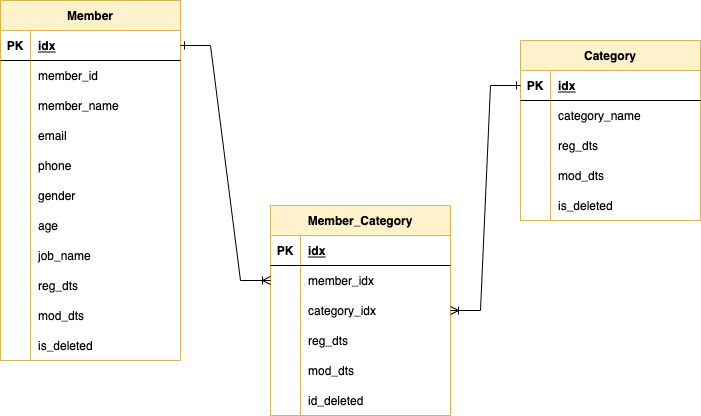

The diagram above was exported from draw.io. Its source (the exported page's mxGraphModel, read from the mxfile embedded in the PNG):
<mxGraphModel dx="1426" dy="768" grid="1" gridSize="10" guides="1" tooltips="1" connect="1" arrows="1" fold="1" page="1" pageScale="1" pageWidth="827" pageHeight="1169" math="0" shadow="0">
  <root>
    <mxCell id="0" />
    <mxCell id="1" parent="0" />
    <mxCell id="CouLlK9SIXj_Aao1bJY8-1" value="Member" style="shape=table;startSize=30;container=1;collapsible=1;childLayout=tableLayout;fixedRows=1;rowLines=0;fontStyle=1;align=center;resizeLast=1;fillColor=#fff2cc;strokeColor=#d6b656;" vertex="1" parent="1">
      <mxGeometry x="90" y="200" width="180" height="360" as="geometry" />
    </mxCell>
    <mxCell id="CouLlK9SIXj_Aao1bJY8-2" value="" style="shape=tableRow;horizontal=0;startSize=0;swimlaneHead=0;swimlaneBody=0;fillColor=none;collapsible=0;dropTarget=0;points=[[0,0.5],[1,0.5]];portConstraint=eastwest;top=0;left=0;right=0;bottom=1;" vertex="1" parent="CouLlK9SIXj_Aao1bJY8-1">
      <mxGeometry y="30" width="180" height="30" as="geometry" />
    </mxCell>
    <mxCell id="CouLlK9SIXj_Aao1bJY8-3" value="PK" style="shape=partialRectangle;connectable=0;fillColor=none;top=0;left=0;bottom=0;right=0;fontStyle=1;overflow=hidden;" vertex="1" parent="CouLlK9SIXj_Aao1bJY8-2">
      <mxGeometry width="30" height="30" as="geometry">
        <mxRectangle width="30" height="30" as="alternateBounds" />
      </mxGeometry>
    </mxCell>
    <mxCell id="CouLlK9SIXj_Aao1bJY8-4" value="idx" style="shape=partialRectangle;connectable=0;fillColor=none;top=0;left=0;bottom=0;right=0;align=left;spacingLeft=6;fontStyle=5;overflow=hidden;" vertex="1" parent="CouLlK9SIXj_Aao1bJY8-2">
      <mxGeometry x="30" width="150" height="30" as="geometry">
        <mxRectangle width="150" height="30" as="alternateBounds" />
      </mxGeometry>
    </mxCell>
    <mxCell id="CouLlK9SIXj_Aao1bJY8-5" value="" style="shape=tableRow;horizontal=0;startSize=0;swimlaneHead=0;swimlaneBody=0;fillColor=none;collapsible=0;dropTarget=0;points=[[0,0.5],[1,0.5]];portConstraint=eastwest;top=0;left=0;right=0;bottom=0;" vertex="1" parent="CouLlK9SIXj_Aao1bJY8-1">
      <mxGeometry y="60" width="180" height="30" as="geometry" />
    </mxCell>
    <mxCell id="CouLlK9SIXj_Aao1bJY8-6" value="" style="shape=partialRectangle;connectable=0;fillColor=none;top=0;left=0;bottom=0;right=0;editable=1;overflow=hidden;" vertex="1" parent="CouLlK9SIXj_Aao1bJY8-5">
      <mxGeometry width="30" height="30" as="geometry">
        <mxRectangle width="30" height="30" as="alternateBounds" />
      </mxGeometry>
    </mxCell>
    <mxCell id="CouLlK9SIXj_Aao1bJY8-7" value="member_id" style="shape=partialRectangle;connectable=0;fillColor=none;top=0;left=0;bottom=0;right=0;align=left;spacingLeft=6;overflow=hidden;" vertex="1" parent="CouLlK9SIXj_Aao1bJY8-5">
      <mxGeometry x="30" width="150" height="30" as="geometry">
        <mxRectangle width="150" height="30" as="alternateBounds" />
      </mxGeometry>
    </mxCell>
    <mxCell id="CouLlK9SIXj_Aao1bJY8-8" value="" style="shape=tableRow;horizontal=0;startSize=0;swimlaneHead=0;swimlaneBody=0;fillColor=none;collapsible=0;dropTarget=0;points=[[0,0.5],[1,0.5]];portConstraint=eastwest;top=0;left=0;right=0;bottom=0;" vertex="1" parent="CouLlK9SIXj_Aao1bJY8-1">
      <mxGeometry y="90" width="180" height="30" as="geometry" />
    </mxCell>
    <mxCell id="CouLlK9SIXj_Aao1bJY8-9" value="" style="shape=partialRectangle;connectable=0;fillColor=none;top=0;left=0;bottom=0;right=0;editable=1;overflow=hidden;" vertex="1" parent="CouLlK9SIXj_Aao1bJY8-8">
      <mxGeometry width="30" height="30" as="geometry">
        <mxRectangle width="30" height="30" as="alternateBounds" />
      </mxGeometry>
    </mxCell>
    <mxCell id="CouLlK9SIXj_Aao1bJY8-10" value="member_name" style="shape=partialRectangle;connectable=0;fillColor=none;top=0;left=0;bottom=0;right=0;align=left;spacingLeft=6;overflow=hidden;" vertex="1" parent="CouLlK9SIXj_Aao1bJY8-8">
      <mxGeometry x="30" width="150" height="30" as="geometry">
        <mxRectangle width="150" height="30" as="alternateBounds" />
      </mxGeometry>
    </mxCell>
    <mxCell id="CouLlK9SIXj_Aao1bJY8-11" value="" style="shape=tableRow;horizontal=0;startSize=0;swimlaneHead=0;swimlaneBody=0;fillColor=none;collapsible=0;dropTarget=0;points=[[0,0.5],[1,0.5]];portConstraint=eastwest;top=0;left=0;right=0;bottom=0;" vertex="1" parent="CouLlK9SIXj_Aao1bJY8-1">
      <mxGeometry y="120" width="180" height="30" as="geometry" />
    </mxCell>
    <mxCell id="CouLlK9SIXj_Aao1bJY8-12" value="" style="shape=partialRectangle;connectable=0;fillColor=none;top=0;left=0;bottom=0;right=0;editable=1;overflow=hidden;" vertex="1" parent="CouLlK9SIXj_Aao1bJY8-11">
      <mxGeometry width="30" height="30" as="geometry">
        <mxRectangle width="30" height="30" as="alternateBounds" />
      </mxGeometry>
    </mxCell>
    <mxCell id="CouLlK9SIXj_Aao1bJY8-13" value="email" style="shape=partialRectangle;connectable=0;fillColor=none;top=0;left=0;bottom=0;right=0;align=left;spacingLeft=6;overflow=hidden;" vertex="1" parent="CouLlK9SIXj_Aao1bJY8-11">
      <mxGeometry x="30" width="150" height="30" as="geometry">
        <mxRectangle width="150" height="30" as="alternateBounds" />
      </mxGeometry>
    </mxCell>
    <mxCell id="CouLlK9SIXj_Aao1bJY8-14" value="" style="shape=tableRow;horizontal=0;startSize=0;swimlaneHead=0;swimlaneBody=0;fillColor=none;collapsible=0;dropTarget=0;points=[[0,0.5],[1,0.5]];portConstraint=eastwest;top=0;left=0;right=0;bottom=0;" vertex="1" parent="CouLlK9SIXj_Aao1bJY8-1">
      <mxGeometry y="150" width="180" height="30" as="geometry" />
    </mxCell>
    <mxCell id="CouLlK9SIXj_Aao1bJY8-15" value="" style="shape=partialRectangle;connectable=0;fillColor=none;top=0;left=0;bottom=0;right=0;editable=1;overflow=hidden;" vertex="1" parent="CouLlK9SIXj_Aao1bJY8-14">
      <mxGeometry width="30" height="30" as="geometry">
        <mxRectangle width="30" height="30" as="alternateBounds" />
      </mxGeometry>
    </mxCell>
    <mxCell id="CouLlK9SIXj_Aao1bJY8-16" value="phone" style="shape=partialRectangle;connectable=0;fillColor=none;top=0;left=0;bottom=0;right=0;align=left;spacingLeft=6;overflow=hidden;" vertex="1" parent="CouLlK9SIXj_Aao1bJY8-14">
      <mxGeometry x="30" width="150" height="30" as="geometry">
        <mxRectangle width="150" height="30" as="alternateBounds" />
      </mxGeometry>
    </mxCell>
    <mxCell id="CouLlK9SIXj_Aao1bJY8-17" value="" style="shape=tableRow;horizontal=0;startSize=0;swimlaneHead=0;swimlaneBody=0;fillColor=none;collapsible=0;dropTarget=0;points=[[0,0.5],[1,0.5]];portConstraint=eastwest;top=0;left=0;right=0;bottom=0;" vertex="1" parent="CouLlK9SIXj_Aao1bJY8-1">
      <mxGeometry y="180" width="180" height="30" as="geometry" />
    </mxCell>
    <mxCell id="CouLlK9SIXj_Aao1bJY8-18" value="" style="shape=partialRectangle;connectable=0;fillColor=none;top=0;left=0;bottom=0;right=0;editable=1;overflow=hidden;" vertex="1" parent="CouLlK9SIXj_Aao1bJY8-17">
      <mxGeometry width="30" height="30" as="geometry">
        <mxRectangle width="30" height="30" as="alternateBounds" />
      </mxGeometry>
    </mxCell>
    <mxCell id="CouLlK9SIXj_Aao1bJY8-19" value="gender" style="shape=partialRectangle;connectable=0;fillColor=none;top=0;left=0;bottom=0;right=0;align=left;spacingLeft=6;overflow=hidden;" vertex="1" parent="CouLlK9SIXj_Aao1bJY8-17">
      <mxGeometry x="30" width="150" height="30" as="geometry">
        <mxRectangle width="150" height="30" as="alternateBounds" />
      </mxGeometry>
    </mxCell>
    <mxCell id="CouLlK9SIXj_Aao1bJY8-20" value="" style="shape=tableRow;horizontal=0;startSize=0;swimlaneHead=0;swimlaneBody=0;fillColor=none;collapsible=0;dropTarget=0;points=[[0,0.5],[1,0.5]];portConstraint=eastwest;top=0;left=0;right=0;bottom=0;" vertex="1" parent="CouLlK9SIXj_Aao1bJY8-1">
      <mxGeometry y="210" width="180" height="30" as="geometry" />
    </mxCell>
    <mxCell id="CouLlK9SIXj_Aao1bJY8-21" value="" style="shape=partialRectangle;connectable=0;fillColor=none;top=0;left=0;bottom=0;right=0;editable=1;overflow=hidden;" vertex="1" parent="CouLlK9SIXj_Aao1bJY8-20">
      <mxGeometry width="30" height="30" as="geometry">
        <mxRectangle width="30" height="30" as="alternateBounds" />
      </mxGeometry>
    </mxCell>
    <mxCell id="CouLlK9SIXj_Aao1bJY8-22" value="age" style="shape=partialRectangle;connectable=0;fillColor=none;top=0;left=0;bottom=0;right=0;align=left;spacingLeft=6;overflow=hidden;" vertex="1" parent="CouLlK9SIXj_Aao1bJY8-20">
      <mxGeometry x="30" width="150" height="30" as="geometry">
        <mxRectangle width="150" height="30" as="alternateBounds" />
      </mxGeometry>
    </mxCell>
    <mxCell id="CouLlK9SIXj_Aao1bJY8-23" value="" style="shape=tableRow;horizontal=0;startSize=0;swimlaneHead=0;swimlaneBody=0;fillColor=none;collapsible=0;dropTarget=0;points=[[0,0.5],[1,0.5]];portConstraint=eastwest;top=0;left=0;right=0;bottom=0;" vertex="1" parent="CouLlK9SIXj_Aao1bJY8-1">
      <mxGeometry y="240" width="180" height="30" as="geometry" />
    </mxCell>
    <mxCell id="CouLlK9SIXj_Aao1bJY8-24" value="" style="shape=partialRectangle;connectable=0;fillColor=none;top=0;left=0;bottom=0;right=0;editable=1;overflow=hidden;" vertex="1" parent="CouLlK9SIXj_Aao1bJY8-23">
      <mxGeometry width="30" height="30" as="geometry">
        <mxRectangle width="30" height="30" as="alternateBounds" />
      </mxGeometry>
    </mxCell>
    <mxCell id="CouLlK9SIXj_Aao1bJY8-25" value="job_name" style="shape=partialRectangle;connectable=0;fillColor=none;top=0;left=0;bottom=0;right=0;align=left;spacingLeft=6;overflow=hidden;" vertex="1" parent="CouLlK9SIXj_Aao1bJY8-23">
      <mxGeometry x="30" width="150" height="30" as="geometry">
        <mxRectangle width="150" height="30" as="alternateBounds" />
      </mxGeometry>
    </mxCell>
    <mxCell id="CouLlK9SIXj_Aao1bJY8-26" value="" style="shape=tableRow;horizontal=0;startSize=0;swimlaneHead=0;swimlaneBody=0;fillColor=none;collapsible=0;dropTarget=0;points=[[0,0.5],[1,0.5]];portConstraint=eastwest;top=0;left=0;right=0;bottom=0;" vertex="1" parent="CouLlK9SIXj_Aao1bJY8-1">
      <mxGeometry y="270" width="180" height="30" as="geometry" />
    </mxCell>
    <mxCell id="CouLlK9SIXj_Aao1bJY8-27" value="" style="shape=partialRectangle;connectable=0;fillColor=none;top=0;left=0;bottom=0;right=0;editable=1;overflow=hidden;" vertex="1" parent="CouLlK9SIXj_Aao1bJY8-26">
      <mxGeometry width="30" height="30" as="geometry">
        <mxRectangle width="30" height="30" as="alternateBounds" />
      </mxGeometry>
    </mxCell>
    <mxCell id="CouLlK9SIXj_Aao1bJY8-28" value="reg_dts" style="shape=partialRectangle;connectable=0;fillColor=none;top=0;left=0;bottom=0;right=0;align=left;spacingLeft=6;overflow=hidden;" vertex="1" parent="CouLlK9SIXj_Aao1bJY8-26">
      <mxGeometry x="30" width="150" height="30" as="geometry">
        <mxRectangle width="150" height="30" as="alternateBounds" />
      </mxGeometry>
    </mxCell>
    <mxCell id="CouLlK9SIXj_Aao1bJY8-29" value="" style="shape=tableRow;horizontal=0;startSize=0;swimlaneHead=0;swimlaneBody=0;fillColor=none;collapsible=0;dropTarget=0;points=[[0,0.5],[1,0.5]];portConstraint=eastwest;top=0;left=0;right=0;bottom=0;" vertex="1" parent="CouLlK9SIXj_Aao1bJY8-1">
      <mxGeometry y="300" width="180" height="30" as="geometry" />
    </mxCell>
    <mxCell id="CouLlK9SIXj_Aao1bJY8-30" value="" style="shape=partialRectangle;connectable=0;fillColor=none;top=0;left=0;bottom=0;right=0;editable=1;overflow=hidden;" vertex="1" parent="CouLlK9SIXj_Aao1bJY8-29">
      <mxGeometry width="30" height="30" as="geometry">
        <mxRectangle width="30" height="30" as="alternateBounds" />
      </mxGeometry>
    </mxCell>
    <mxCell id="CouLlK9SIXj_Aao1bJY8-31" value="mod_dts" style="shape=partialRectangle;connectable=0;fillColor=none;top=0;left=0;bottom=0;right=0;align=left;spacingLeft=6;overflow=hidden;" vertex="1" parent="CouLlK9SIXj_Aao1bJY8-29">
      <mxGeometry x="30" width="150" height="30" as="geometry">
        <mxRectangle width="150" height="30" as="alternateBounds" />
      </mxGeometry>
    </mxCell>
    <mxCell id="CouLlK9SIXj_Aao1bJY8-32" value="" style="shape=tableRow;horizontal=0;startSize=0;swimlaneHead=0;swimlaneBody=0;fillColor=none;collapsible=0;dropTarget=0;points=[[0,0.5],[1,0.5]];portConstraint=eastwest;top=0;left=0;right=0;bottom=0;" vertex="1" parent="CouLlK9SIXj_Aao1bJY8-1">
      <mxGeometry y="330" width="180" height="30" as="geometry" />
    </mxCell>
    <mxCell id="CouLlK9SIXj_Aao1bJY8-33" value="" style="shape=partialRectangle;connectable=0;fillColor=none;top=0;left=0;bottom=0;right=0;editable=1;overflow=hidden;" vertex="1" parent="CouLlK9SIXj_Aao1bJY8-32">
      <mxGeometry width="30" height="30" as="geometry">
        <mxRectangle width="30" height="30" as="alternateBounds" />
      </mxGeometry>
    </mxCell>
    <mxCell id="CouLlK9SIXj_Aao1bJY8-34" value="is_deleted" style="shape=partialRectangle;connectable=0;fillColor=none;top=0;left=0;bottom=0;right=0;align=left;spacingLeft=6;overflow=hidden;" vertex="1" parent="CouLlK9SIXj_Aao1bJY8-32">
      <mxGeometry x="30" width="150" height="30" as="geometry">
        <mxRectangle width="150" height="30" as="alternateBounds" />
      </mxGeometry>
    </mxCell>
    <mxCell id="CouLlK9SIXj_Aao1bJY8-35" value="Category" style="shape=table;startSize=30;container=1;collapsible=1;childLayout=tableLayout;fixedRows=1;rowLines=0;fontStyle=1;align=center;resizeLast=1;fillColor=#fff2cc;strokeColor=#d6b656;" vertex="1" parent="1">
      <mxGeometry x="610" y="240" width="180" height="180" as="geometry" />
    </mxCell>
    <mxCell id="CouLlK9SIXj_Aao1bJY8-36" value="" style="shape=tableRow;horizontal=0;startSize=0;swimlaneHead=0;swimlaneBody=0;fillColor=none;collapsible=0;dropTarget=0;points=[[0,0.5],[1,0.5]];portConstraint=eastwest;top=0;left=0;right=0;bottom=1;" vertex="1" parent="CouLlK9SIXj_Aao1bJY8-35">
      <mxGeometry y="30" width="180" height="30" as="geometry" />
    </mxCell>
    <mxCell id="CouLlK9SIXj_Aao1bJY8-37" value="PK" style="shape=partialRectangle;connectable=0;fillColor=none;top=0;left=0;bottom=0;right=0;fontStyle=1;overflow=hidden;" vertex="1" parent="CouLlK9SIXj_Aao1bJY8-36">
      <mxGeometry width="30" height="30" as="geometry">
        <mxRectangle width="30" height="30" as="alternateBounds" />
      </mxGeometry>
    </mxCell>
    <mxCell id="CouLlK9SIXj_Aao1bJY8-38" value="idx" style="shape=partialRectangle;connectable=0;fillColor=none;top=0;left=0;bottom=0;right=0;align=left;spacingLeft=6;fontStyle=5;overflow=hidden;" vertex="1" parent="CouLlK9SIXj_Aao1bJY8-36">
      <mxGeometry x="30" width="150" height="30" as="geometry">
        <mxRectangle width="150" height="30" as="alternateBounds" />
      </mxGeometry>
    </mxCell>
    <mxCell id="CouLlK9SIXj_Aao1bJY8-39" value="" style="shape=tableRow;horizontal=0;startSize=0;swimlaneHead=0;swimlaneBody=0;fillColor=none;collapsible=0;dropTarget=0;points=[[0,0.5],[1,0.5]];portConstraint=eastwest;top=0;left=0;right=0;bottom=0;" vertex="1" parent="CouLlK9SIXj_Aao1bJY8-35">
      <mxGeometry y="60" width="180" height="30" as="geometry" />
    </mxCell>
    <mxCell id="CouLlK9SIXj_Aao1bJY8-40" value="" style="shape=partialRectangle;connectable=0;fillColor=none;top=0;left=0;bottom=0;right=0;editable=1;overflow=hidden;" vertex="1" parent="CouLlK9SIXj_Aao1bJY8-39">
      <mxGeometry width="30" height="30" as="geometry">
        <mxRectangle width="30" height="30" as="alternateBounds" />
      </mxGeometry>
    </mxCell>
    <mxCell id="CouLlK9SIXj_Aao1bJY8-41" value="category_name" style="shape=partialRectangle;connectable=0;fillColor=none;top=0;left=0;bottom=0;right=0;align=left;spacingLeft=6;overflow=hidden;" vertex="1" parent="CouLlK9SIXj_Aao1bJY8-39">
      <mxGeometry x="30" width="150" height="30" as="geometry">
        <mxRectangle width="150" height="30" as="alternateBounds" />
      </mxGeometry>
    </mxCell>
    <mxCell id="CouLlK9SIXj_Aao1bJY8-45" value="" style="shape=tableRow;horizontal=0;startSize=0;swimlaneHead=0;swimlaneBody=0;fillColor=none;collapsible=0;dropTarget=0;points=[[0,0.5],[1,0.5]];portConstraint=eastwest;top=0;left=0;right=0;bottom=0;" vertex="1" parent="CouLlK9SIXj_Aao1bJY8-35">
      <mxGeometry y="90" width="180" height="30" as="geometry" />
    </mxCell>
    <mxCell id="CouLlK9SIXj_Aao1bJY8-46" value="" style="shape=partialRectangle;connectable=0;fillColor=none;top=0;left=0;bottom=0;right=0;editable=1;overflow=hidden;" vertex="1" parent="CouLlK9SIXj_Aao1bJY8-45">
      <mxGeometry width="30" height="30" as="geometry">
        <mxRectangle width="30" height="30" as="alternateBounds" />
      </mxGeometry>
    </mxCell>
    <mxCell id="CouLlK9SIXj_Aao1bJY8-47" value="reg_dts" style="shape=partialRectangle;connectable=0;fillColor=none;top=0;left=0;bottom=0;right=0;align=left;spacingLeft=6;overflow=hidden;" vertex="1" parent="CouLlK9SIXj_Aao1bJY8-45">
      <mxGeometry x="30" width="150" height="30" as="geometry">
        <mxRectangle width="150" height="30" as="alternateBounds" />
      </mxGeometry>
    </mxCell>
    <mxCell id="CouLlK9SIXj_Aao1bJY8-48" value="" style="shape=tableRow;horizontal=0;startSize=0;swimlaneHead=0;swimlaneBody=0;fillColor=none;collapsible=0;dropTarget=0;points=[[0,0.5],[1,0.5]];portConstraint=eastwest;top=0;left=0;right=0;bottom=0;" vertex="1" parent="CouLlK9SIXj_Aao1bJY8-35">
      <mxGeometry y="120" width="180" height="30" as="geometry" />
    </mxCell>
    <mxCell id="CouLlK9SIXj_Aao1bJY8-49" value="" style="shape=partialRectangle;connectable=0;fillColor=none;top=0;left=0;bottom=0;right=0;editable=1;overflow=hidden;" vertex="1" parent="CouLlK9SIXj_Aao1bJY8-48">
      <mxGeometry width="30" height="30" as="geometry">
        <mxRectangle width="30" height="30" as="alternateBounds" />
      </mxGeometry>
    </mxCell>
    <mxCell id="CouLlK9SIXj_Aao1bJY8-50" value="mod_dts" style="shape=partialRectangle;connectable=0;fillColor=none;top=0;left=0;bottom=0;right=0;align=left;spacingLeft=6;overflow=hidden;" vertex="1" parent="CouLlK9SIXj_Aao1bJY8-48">
      <mxGeometry x="30" width="150" height="30" as="geometry">
        <mxRectangle width="150" height="30" as="alternateBounds" />
      </mxGeometry>
    </mxCell>
    <mxCell id="CouLlK9SIXj_Aao1bJY8-42" value="" style="shape=tableRow;horizontal=0;startSize=0;swimlaneHead=0;swimlaneBody=0;fillColor=none;collapsible=0;dropTarget=0;points=[[0,0.5],[1,0.5]];portConstraint=eastwest;top=0;left=0;right=0;bottom=0;" vertex="1" parent="CouLlK9SIXj_Aao1bJY8-35">
      <mxGeometry y="150" width="180" height="30" as="geometry" />
    </mxCell>
    <mxCell id="CouLlK9SIXj_Aao1bJY8-43" value="" style="shape=partialRectangle;connectable=0;fillColor=none;top=0;left=0;bottom=0;right=0;editable=1;overflow=hidden;" vertex="1" parent="CouLlK9SIXj_Aao1bJY8-42">
      <mxGeometry width="30" height="30" as="geometry">
        <mxRectangle width="30" height="30" as="alternateBounds" />
      </mxGeometry>
    </mxCell>
    <mxCell id="CouLlK9SIXj_Aao1bJY8-44" value="is_deleted" style="shape=partialRectangle;connectable=0;fillColor=none;top=0;left=0;bottom=0;right=0;align=left;spacingLeft=6;overflow=hidden;" vertex="1" parent="CouLlK9SIXj_Aao1bJY8-42">
      <mxGeometry x="30" width="150" height="30" as="geometry">
        <mxRectangle width="150" height="30" as="alternateBounds" />
      </mxGeometry>
    </mxCell>
    <mxCell id="CouLlK9SIXj_Aao1bJY8-51" value="Member_Category" style="shape=table;startSize=30;container=1;collapsible=1;childLayout=tableLayout;fixedRows=1;rowLines=0;fontStyle=1;align=center;resizeLast=1;fillColor=#fff2cc;strokeColor=#d6b656;" vertex="1" parent="1">
      <mxGeometry x="360" y="405" width="180" height="210" as="geometry" />
    </mxCell>
    <mxCell id="CouLlK9SIXj_Aao1bJY8-52" value="" style="shape=tableRow;horizontal=0;startSize=0;swimlaneHead=0;swimlaneBody=0;fillColor=none;collapsible=0;dropTarget=0;points=[[0,0.5],[1,0.5]];portConstraint=eastwest;top=0;left=0;right=0;bottom=1;" vertex="1" parent="CouLlK9SIXj_Aao1bJY8-51">
      <mxGeometry y="30" width="180" height="30" as="geometry" />
    </mxCell>
    <mxCell id="CouLlK9SIXj_Aao1bJY8-53" value="PK" style="shape=partialRectangle;connectable=0;fillColor=none;top=0;left=0;bottom=0;right=0;fontStyle=1;overflow=hidden;" vertex="1" parent="CouLlK9SIXj_Aao1bJY8-52">
      <mxGeometry width="30" height="30" as="geometry">
        <mxRectangle width="30" height="30" as="alternateBounds" />
      </mxGeometry>
    </mxCell>
    <mxCell id="CouLlK9SIXj_Aao1bJY8-54" value="idx" style="shape=partialRectangle;connectable=0;fillColor=none;top=0;left=0;bottom=0;right=0;align=left;spacingLeft=6;fontStyle=5;overflow=hidden;" vertex="1" parent="CouLlK9SIXj_Aao1bJY8-52">
      <mxGeometry x="30" width="150" height="30" as="geometry">
        <mxRectangle width="150" height="30" as="alternateBounds" />
      </mxGeometry>
    </mxCell>
    <mxCell id="CouLlK9SIXj_Aao1bJY8-55" value="" style="shape=tableRow;horizontal=0;startSize=0;swimlaneHead=0;swimlaneBody=0;fillColor=none;collapsible=0;dropTarget=0;points=[[0,0.5],[1,0.5]];portConstraint=eastwest;top=0;left=0;right=0;bottom=0;" vertex="1" parent="CouLlK9SIXj_Aao1bJY8-51">
      <mxGeometry y="60" width="180" height="30" as="geometry" />
    </mxCell>
    <mxCell id="CouLlK9SIXj_Aao1bJY8-56" value="" style="shape=partialRectangle;connectable=0;fillColor=none;top=0;left=0;bottom=0;right=0;editable=1;overflow=hidden;" vertex="1" parent="CouLlK9SIXj_Aao1bJY8-55">
      <mxGeometry width="30" height="30" as="geometry">
        <mxRectangle width="30" height="30" as="alternateBounds" />
      </mxGeometry>
    </mxCell>
    <mxCell id="CouLlK9SIXj_Aao1bJY8-57" value="member_idx" style="shape=partialRectangle;connectable=0;fillColor=none;top=0;left=0;bottom=0;right=0;align=left;spacingLeft=6;overflow=hidden;" vertex="1" parent="CouLlK9SIXj_Aao1bJY8-55">
      <mxGeometry x="30" width="150" height="30" as="geometry">
        <mxRectangle width="150" height="30" as="alternateBounds" />
      </mxGeometry>
    </mxCell>
    <mxCell id="CouLlK9SIXj_Aao1bJY8-58" value="" style="shape=tableRow;horizontal=0;startSize=0;swimlaneHead=0;swimlaneBody=0;fillColor=none;collapsible=0;dropTarget=0;points=[[0,0.5],[1,0.5]];portConstraint=eastwest;top=0;left=0;right=0;bottom=0;" vertex="1" parent="CouLlK9SIXj_Aao1bJY8-51">
      <mxGeometry y="90" width="180" height="30" as="geometry" />
    </mxCell>
    <mxCell id="CouLlK9SIXj_Aao1bJY8-59" value="" style="shape=partialRectangle;connectable=0;fillColor=none;top=0;left=0;bottom=0;right=0;editable=1;overflow=hidden;" vertex="1" parent="CouLlK9SIXj_Aao1bJY8-58">
      <mxGeometry width="30" height="30" as="geometry">
        <mxRectangle width="30" height="30" as="alternateBounds" />
      </mxGeometry>
    </mxCell>
    <mxCell id="CouLlK9SIXj_Aao1bJY8-60" value="category_idx" style="shape=partialRectangle;connectable=0;fillColor=none;top=0;left=0;bottom=0;right=0;align=left;spacingLeft=6;overflow=hidden;" vertex="1" parent="CouLlK9SIXj_Aao1bJY8-58">
      <mxGeometry x="30" width="150" height="30" as="geometry">
        <mxRectangle width="150" height="30" as="alternateBounds" />
      </mxGeometry>
    </mxCell>
    <mxCell id="CouLlK9SIXj_Aao1bJY8-61" value="" style="shape=tableRow;horizontal=0;startSize=0;swimlaneHead=0;swimlaneBody=0;fillColor=none;collapsible=0;dropTarget=0;points=[[0,0.5],[1,0.5]];portConstraint=eastwest;top=0;left=0;right=0;bottom=0;" vertex="1" parent="CouLlK9SIXj_Aao1bJY8-51">
      <mxGeometry y="120" width="180" height="30" as="geometry" />
    </mxCell>
    <mxCell id="CouLlK9SIXj_Aao1bJY8-62" value="" style="shape=partialRectangle;connectable=0;fillColor=none;top=0;left=0;bottom=0;right=0;editable=1;overflow=hidden;" vertex="1" parent="CouLlK9SIXj_Aao1bJY8-61">
      <mxGeometry width="30" height="30" as="geometry">
        <mxRectangle width="30" height="30" as="alternateBounds" />
      </mxGeometry>
    </mxCell>
    <mxCell id="CouLlK9SIXj_Aao1bJY8-63" value="reg_dts" style="shape=partialRectangle;connectable=0;fillColor=none;top=0;left=0;bottom=0;right=0;align=left;spacingLeft=6;overflow=hidden;" vertex="1" parent="CouLlK9SIXj_Aao1bJY8-61">
      <mxGeometry x="30" width="150" height="30" as="geometry">
        <mxRectangle width="150" height="30" as="alternateBounds" />
      </mxGeometry>
    </mxCell>
    <mxCell id="CouLlK9SIXj_Aao1bJY8-64" value="" style="shape=tableRow;horizontal=0;startSize=0;swimlaneHead=0;swimlaneBody=0;fillColor=none;collapsible=0;dropTarget=0;points=[[0,0.5],[1,0.5]];portConstraint=eastwest;top=0;left=0;right=0;bottom=0;" vertex="1" parent="CouLlK9SIXj_Aao1bJY8-51">
      <mxGeometry y="150" width="180" height="30" as="geometry" />
    </mxCell>
    <mxCell id="CouLlK9SIXj_Aao1bJY8-65" value="" style="shape=partialRectangle;connectable=0;fillColor=none;top=0;left=0;bottom=0;right=0;editable=1;overflow=hidden;" vertex="1" parent="CouLlK9SIXj_Aao1bJY8-64">
      <mxGeometry width="30" height="30" as="geometry">
        <mxRectangle width="30" height="30" as="alternateBounds" />
      </mxGeometry>
    </mxCell>
    <mxCell id="CouLlK9SIXj_Aao1bJY8-66" value="mod_dts" style="shape=partialRectangle;connectable=0;fillColor=none;top=0;left=0;bottom=0;right=0;align=left;spacingLeft=6;overflow=hidden;" vertex="1" parent="CouLlK9SIXj_Aao1bJY8-64">
      <mxGeometry x="30" width="150" height="30" as="geometry">
        <mxRectangle width="150" height="30" as="alternateBounds" />
      </mxGeometry>
    </mxCell>
    <mxCell id="CouLlK9SIXj_Aao1bJY8-67" value="" style="shape=tableRow;horizontal=0;startSize=0;swimlaneHead=0;swimlaneBody=0;fillColor=none;collapsible=0;dropTarget=0;points=[[0,0.5],[1,0.5]];portConstraint=eastwest;top=0;left=0;right=0;bottom=0;" vertex="1" parent="CouLlK9SIXj_Aao1bJY8-51">
      <mxGeometry y="180" width="180" height="30" as="geometry" />
    </mxCell>
    <mxCell id="CouLlK9SIXj_Aao1bJY8-68" value="" style="shape=partialRectangle;connectable=0;fillColor=none;top=0;left=0;bottom=0;right=0;editable=1;overflow=hidden;" vertex="1" parent="CouLlK9SIXj_Aao1bJY8-67">
      <mxGeometry width="30" height="30" as="geometry">
        <mxRectangle width="30" height="30" as="alternateBounds" />
      </mxGeometry>
    </mxCell>
    <mxCell id="CouLlK9SIXj_Aao1bJY8-69" value="id_deleted" style="shape=partialRectangle;connectable=0;fillColor=none;top=0;left=0;bottom=0;right=0;align=left;spacingLeft=6;overflow=hidden;" vertex="1" parent="CouLlK9SIXj_Aao1bJY8-67">
      <mxGeometry x="30" width="150" height="30" as="geometry">
        <mxRectangle width="150" height="30" as="alternateBounds" />
      </mxGeometry>
    </mxCell>
    <mxCell id="CouLlK9SIXj_Aao1bJY8-70" value="" style="edgeStyle=entityRelationEdgeStyle;fontSize=12;html=1;endArrow=ERoneToMany;endFill=0;rounded=0;exitX=1;exitY=0.5;exitDx=0;exitDy=0;entryX=0;entryY=0.5;entryDx=0;entryDy=0;startArrow=ERone;startFill=0;" edge="1" parent="1" source="CouLlK9SIXj_Aao1bJY8-2" target="CouLlK9SIXj_Aao1bJY8-55">
      <mxGeometry width="100" height="100" relative="1" as="geometry">
        <mxPoint x="360" y="420" as="sourcePoint" />
        <mxPoint x="460" y="320" as="targetPoint" />
      </mxGeometry>
    </mxCell>
    <mxCell id="CouLlK9SIXj_Aao1bJY8-71" value="" style="edgeStyle=entityRelationEdgeStyle;fontSize=12;html=1;endArrow=ERone;startArrow=ERoneToMany;rounded=0;exitX=1;exitY=0.5;exitDx=0;exitDy=0;endFill=0;startFill=0;" edge="1" parent="1" source="CouLlK9SIXj_Aao1bJY8-58" target="CouLlK9SIXj_Aao1bJY8-36">
      <mxGeometry width="100" height="100" relative="1" as="geometry">
        <mxPoint x="360" y="420" as="sourcePoint" />
        <mxPoint x="460" y="320" as="targetPoint" />
      </mxGeometry>
    </mxCell>
  </root>
</mxGraphModel>